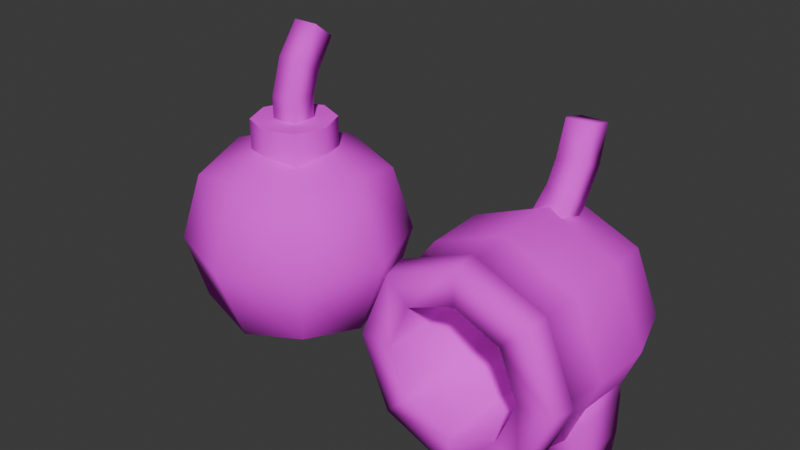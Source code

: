 # Source: Bomb.blend  (saved by Blender 5.1.30; exported with 4.5.12 LTS)
import bpy
from mathutils import Matrix  # noqa: F401  (used for matrix-valued properties, if any)

bpy.ops.wm.read_factory_settings(use_empty=True)
scene = bpy.context.scene
scene.name = 'Scene'

# ---- collections
col_collection = bpy.data.collections.new('Collection'); scene.collection.children.link(col_collection)
col_export = bpy.data.collections.new('Export'); scene.collection.children.link(col_export)

# ---- images (referenced by path relative to the original .blend; pixels are not part of the script)
import os
ASSET_DIR = os.environ.get("B2B_ASSET_DIR", "")  # directory of the original .blend (textures are referenced by path, not embedded)
HERE = os.path.dirname(os.path.abspath(__file__))  # packed textures are extracted next to this script under _unpacked/

def load_image(name, relpath, width, height, colorspace="sRGB"):
    """Load a texture the original file referenced (path relative to the .blend, or extracted next to this script)."""
    p = next((c for c in (os.path.join(HERE, relpath), os.path.join(ASSET_DIR, relpath)) if relpath and os.path.exists(c)), "")
    if p:
        img = bpy.data.images.load(p, check_existing=True)
        img.name = name
    else:  # same state as the original file: an image datablock whose file is absent (Cycles renders it pink)
        img = bpy.data.images.new(name, width, height)
        img.source = "FILE"
        img.filepath = "//" + (relpath or name)
    img.colorspace_settings.name = colorspace
    return img
img_bombalbedo_png = load_image('BombAlbedo.png', 'BombAlbedo.png', 1024, 1024, 'sRGB')

# ---- materials (node trees are filled in below, after node groups)
mat_material_001 = bpy.data.materials.new('Material.001')
mat_material_001.roughness = 0.7933

# ---- node groups
ng_uv_pixellate = bpy.data.node_groups.new('UV PIXELLATE', 'ShaderNodeTree')
_s = ng_uv_pixellate.interface.new_socket(name='UV IN', in_out='OUTPUT', socket_type='NodeSocketVector')
_s.subtype = 'XYZ'
_s = ng_uv_pixellate.interface.new_socket(name='UV OUT', in_out='INPUT', socket_type='NodeSocketVector')
_s.subtype = 'XYZ'
_s.min_value = -1e+04
_s.max_value = 1e+04
_N = ng_uv_pixellate.nodes; _L = ng_uv_pixellate.links
n0 = _N.new('ShaderNodeVectorMath'); n0.name = 'Vector Math'; n0.location = (-148, 133)
n0.operation = 'MULTIPLY'
n1 = _N.new('ShaderNodeVectorMath'); n1.name = 'Vector Math.001'; n1.location = (76, 124)
n1.operation = 'CEIL'
n2 = _N.new('ShaderNodeVectorMath'); n2.name = 'Vector Math.002'; n2.location = (402, 107)
n2.operation = 'DIVIDE'
n3 = _N.new('ShaderNodeValue'); n3.name = 'Value'; n3.location = (-406, -40)
n3.outputs[0].default_value = 128.0
n4 = _N.new('NodeGroupOutput'); n4.name = 'Group Output'; n4.location = (592, 67)
n5 = _N.new('NodeGroupInput'); n5.name = 'UV PIXELATE'; n5.location = (-520, 124)
_L.new(n0.outputs[0], n1.inputs[0])
_L.new(n1.outputs[0], n2.inputs[0])
_L.new(n3.outputs[0], n0.inputs[1])
_L.new(n3.outputs[0], n2.inputs[1])
_L.new(n5.outputs[0], n0.inputs[0])
_L.new(n2.outputs[0], n4.inputs[0])
n4.is_active_output = True

# ---- material node trees
mat_material_001.use_nodes = True; mat_material_001.node_tree.nodes.clear()
_N = mat_material_001.node_tree.nodes; _L = mat_material_001.node_tree.links
n0 = _N.new('ShaderNodeBsdfPrincipled'); n0.name = 'Principled BSDF'; n0.location = (454, 149)
n0.inputs[2].default_value = 1.0
n1 = _N.new('ShaderNodeOutputMaterial'); n1.name = 'Material Output'; n1.location = (854, 151)
n2 = _N.new('ShaderNodeVertexColor'); n2.name = 'Color Attribute'; n2.location = (-2641, 182)
n2.layer_name = 'Attribute'
n3 = _N.new('ShaderNodeSeparateColor'); n3.name = 'Separate Color'; n3.location = (-2020, 344)
n4 = _N.new('ShaderNodeTexWave'); n4.name = 'Wave Texture'; n4.location = (-1153, 753)
n4.width = 160
n4.wave_type = 'RINGS'
n4.inputs[1].default_value = 3.0
n4.inputs[3].default_value = 0.0
n4.inputs[4].default_value = 0.0
n5 = _N.new('ShaderNodeMix'); n5.name = 'Mix'; n5.location = (-184, 334)
n5.data_type = 'RGBA'
n6 = _N.new('ShaderNodeMapping'); n6.name = 'Mapping'; n6.location = (-1490, 683)
n6.vector_type = 'TEXTURE'
n6.inputs[2].default_value = (0.0, 0.0, 0.7854)
n7 = _N.new('ShaderNodeTexCoord'); n7.name = 'Texture Coordinate.001'; n7.location = (-3369, 298)
n8 = _N.new('ShaderNodeValToRGB'); n8.name = 'Color Ramp'; n8.location = (-845, 679)
n8.color_ramp.interpolation = 'CONSTANT'
while len(n8.color_ramp.elements) > 1: n8.color_ramp.elements.remove(n8.color_ramp.elements[-1])
n8.color_ramp.elements[0].position = 0.0; n8.color_ramp.elements[0].color = (0.448, 0.1507, 0.02608, 1.0)
_e = n8.color_ramp.elements.new(0.1091); _e.color = (1.0, 0.5587, 0.1613, 1.0)
n9 = _N.new('ShaderNodeGroup'); n9.name = 'Group'; n9.location = (-3067, 288)
n9.width = 309
n9.node_tree = ng_uv_pixellate
n10 = _N.new('NodeReroute'); n10.name = 'Reroute'; n10.location = (-2500, 620)
n10.width = 10
n10.socket_idname = 'NodeSocketVectorXYZ'
n11 = _N.new('NodeReroute'); n11.name = 'Reroute.001'; n11.location = (-2540, -180)
n11.width = 10
n11.socket_idname = 'NodeSocketVectorXYZ'
n12 = _N.new('ShaderNodeTexVoronoi'); n12.name = 'Voronoi Texture'; n12.location = (-2423, 24)
n12.width = 155
n12.inputs[2].default_value = 5.2
n12.inputs[3].default_value = 5.1
n13 = _N.new('ShaderNodeValToRGB'); n13.name = 'Color Ramp.001'; n13.location = (-1666, 115)
while len(n13.color_ramp.elements) > 1: n13.color_ramp.elements.remove(n13.color_ramp.elements[-1])
n13.color_ramp.elements[0].position = 0.6591; n13.color_ramp.elements[0].color = (0.5225, 0.5225, 0.5225, 1.0)
_e = n13.color_ramp.elements.new(1.0); _e.color = (1.0, 1.0, 1.0, 1.0)
n14 = _N.new('ShaderNodeMix'); n14.name = 'Mix.001'; n14.location = (-1192, 169)
n14.data_type = 'RGBA'
n14.inputs[6].default_value = (0.1055, 0.1216, 0.159, 1.0)
n14.inputs[7].default_value = (0.07762, 0.07493, 0.1228, 1.0)
n15 = _N.new('ShaderNodeTexVoronoi'); n15.name = 'Voronoi Texture.001'; n15.location = (-2228, -144)
n15.width = 155
n15.inputs[2].default_value = 0.07
n15.inputs[3].default_value = 1.0
n15.inputs[4].default_value = 1.0
n15.inputs[8].default_value = 0.9926
n16 = _N.new('ShaderNodeMath'); n16.name = 'Math.001'; n16.location = (-1871, 27)
n16.operation = 'MULTIPLY'
n17 = _N.new('ShaderNodeSeparateColor'); n17.name = 'Separate Color.001'; n17.location = (-797, 27)
n18 = _N.new('ShaderNodeVertexColor'); n18.name = 'Color Attribute.001'; n18.location = (-1011, -55)
n18.layer_name = 'Attribute'
n19 = _N.new('ShaderNodeMix'); n19.name = 'Mix.002'; n19.location = (164, 208)
n19.data_type = 'RGBA'
n20 = _N.new('ShaderNodeTexVoronoi'); n20.name = 'Voronoi Texture.002'; n20.location = (-1183, -316)
n20.width = 155
n20.inputs[2].default_value = 839.1
n20.inputs[8].default_value = 0.0
n21 = _N.new('NodeReroute'); n21.name = 'Reroute.002'; n21.location = (-2273, -553)
n21.width = 10
n21.socket_idname = 'NodeSocketVectorXYZ'
n22 = _N.new('ShaderNodeValToRGB'); n22.name = 'Color Ramp.002'; n22.location = (-325, -65)
n22.color_ramp.interpolation = 'CONSTANT'
while len(n22.color_ramp.elements) > 1: n22.color_ramp.elements.remove(n22.color_ramp.elements[-1])
n22.color_ramp.elements[0].position = 0.2273; n22.color_ramp.elements[0].color = (0.4452, 0.15, 0.02624, 1.0)
_e = n22.color_ramp.elements.new(0.3636); _e.color = (1.0, 0.5583, 0.162, 1.0)
n23 = _N.new('ShaderNodeMath'); n23.name = 'Math'; n23.location = (-557, -164)
n23.operation = 'MULTIPLY'
n24 = _N.new('ShaderNodeTexImage'); n24.name = 'Image Texture'; n24.location = (85, -332)
n24.image = img_bombalbedo_png
n24.interpolation = 'Closest'
n25 = _N.new('ShaderNodeMapping'); n25.name = 'Mapping.001'; n25.location = (-95, -372)
n25.vector_type = 'TEXTURE'
n26 = _N.new('ShaderNodeTexCoord'); n26.name = 'Texture Coordinate'; n26.location = (-275, -372)
_L.new(n2.outputs[0], n3.inputs[0])
_L.new(n3.outputs[0], n5.inputs[0])
_L.new(n8.outputs[0], n5.inputs[7])
_L.new(n6.outputs[0], n4.inputs[0])
_L.new(n4.outputs[0], n8.inputs[0])
_L.new(n7.outputs[2], n9.inputs[0])
_L.new(n9.outputs[0], n10.inputs[0])
_L.new(n10.outputs[0], n6.inputs[0])
_L.new(n9.outputs[0], n11.inputs[0])
_L.new(n11.outputs[0], n12.inputs[0])
_L.new(n14.outputs[2], n5.inputs[6])
_L.new(n13.outputs[0], n14.inputs[0])
_L.new(n11.outputs[0], n15.inputs[0])
_L.new(n15.outputs[0], n16.inputs[0])
_L.new(n12.outputs[0], n16.inputs[1])
_L.new(n16.outputs[0], n13.inputs[0])
_L.new(n18.outputs[0], n17.inputs[0])
_L.new(n5.outputs[2], n19.inputs[6])
_L.new(n17.outputs[1], n19.inputs[0])
_L.new(n11.outputs[0], n21.inputs[0])
_L.new(n21.outputs[0], n20.inputs[0])
_L.new(n17.outputs[1], n23.inputs[0])
_L.new(n20.outputs[0], n23.inputs[1])
_L.new(n23.outputs[0], n22.inputs[0])
_L.new(n22.outputs[0], n19.inputs[7])
_L.new(n25.outputs[0], n24.inputs[0])
_L.new(n26.outputs[2], n25.inputs[0])
_L.new(n0.outputs[0], n1.inputs[0])
_L.new(n24.outputs[0], n0.inputs[0])
n1.is_active_output = True

# ---- world
world_world = bpy.data.worlds.new('World'); scene.world = world_world
world_world.use_nodes = True; world_world.node_tree.nodes.clear()
_N = world_world.node_tree.nodes; _L = world_world.node_tree.links
n0 = _N.new('ShaderNodeOutputWorld'); n0.name = 'World Output'; n0.location = (200, 100)
n1 = _N.new('ShaderNodeBackground'); n1.name = 'Background'; n1.location = (-200, 100)
n1.inputs[0].default_value = (0.05088, 0.05088, 0.05088, 1.0)
_L.new(n1.outputs[0], n0.inputs[0])
n0.is_active_output = True
world_world.color = (0.05088, 0.05088, 0.05088)
world_world.sun_shadow_jitter_overblur = 0.0

# ---- meshes
me_cube_004 = bpy.data.meshes.new('Cube.004')
me_cube_004.from_pydata([(-0.1724, -0.1724, -0.1724), (-0.1724, -0.1724, 0.1724), (-0.1724, 0.1724, -0.1724), (-0.1724, 0.1724, 0.1724), (0.1724, -0.1724, -0.1724), (0.1724, -0.1724, 0.1724), (0.1724, 0.1724, -0.1724), (0.1724, 0.1724, 0.1724), (-0.2086, 0.0, -0.2086), (-0.2086, -0.2086, 0.0), (-0.2086, 0.0, 0.2086), (-0.2086, 0.2086, 0.0), (0.0, 0.2086, -0.2086), (0.0, 0.2086, 0.2086), (0.2086, 0.2086, 0.0), (0.2086, 0.0, -0.2086), (0.2086, 0.0, 0.2086), (0.2086, -0.2086, 0.0), (0.0, -0.2086, -0.2086), (0.0, -0.2086, 0.2086), (0.0, 0.0, 0.2901), (0.0, 0.0, -0.2901), (0.0, -0.2901, 0.0), (0.2901, 0.0, 0.0), (0.0, 0.2901, 0.0), (-0.2901, 0.0, 0.0), (-1.433e-09, 0.1085, 0.2226), (-1.433e-09, 0.1085, 0.3167), (0.07675, 0.07675, 0.2226), (0.07675, 0.07675, 0.3167), (0.1085, 0.0, 0.2226), (0.1085, 0.0, 0.3167), (0.07675, -0.07675, 0.2226), (0.07675, -0.07675, 0.3167), (-1.433e-09, -0.1085, 0.2226), (-1.433e-09, -0.1085, 0.3167), (-0.07675, -0.07675, 0.2226), (-0.07675, -0.07675, 0.3167), (-0.1085, 0.0, 0.2226), (-0.1085, 0.0, 0.3167), (-0.07675, 0.07675, 0.2226), (-0.07675, 0.07675, 0.3167), (0.03522, 0.03522, 0.2727), (0.03522, -0.03522, 0.2727), (-0.03522, 0.03522, 0.2727), (-0.03522, -0.03522, 0.2727), (0.03409, 0.1063, 0.5048), (0.03522, 0.05529, 0.4285), (0.03522, 0.03522, 0.3728), (0.03409, 0.05272, 0.5466), (0.03522, -0.004907, 0.467), (0.03522, -0.03522, 0.3728), (-0.03409, 0.1063, 0.5048), (-0.03522, 0.05529, 0.4285), (-0.03522, 0.03522, 0.3728), (-0.03522, -0.03522, 0.3728), (-0.03522, -0.004907, 0.467), (-0.03409, 0.05272, 0.5466)], [], [(25, 10, 3, 11), (24, 13, 7, 14), (23, 16, 5, 17), (22, 19, 1, 9), (21, 15, 4, 18), (20, 10, 1, 19), (16, 20, 19, 5), (7, 13, 20, 16), (13, 3, 10, 20), (8, 21, 18, 0), (2, 12, 21, 8), (12, 6, 15, 21), (18, 22, 9, 0), (4, 17, 22, 18), (17, 5, 19, 22), (15, 23, 17, 4), (6, 14, 23, 15), (14, 7, 16, 23), (12, 24, 14, 6), (2, 11, 24, 12), (11, 3, 13, 24), (8, 25, 11, 2), (0, 9, 25, 8), (9, 1, 10, 25), (26, 27, 29, 28), (28, 29, 31, 30), (30, 31, 33, 32), (32, 33, 35, 34), (34, 35, 37, 36), (36, 37, 39, 38), (29, 27, 41, 39, 37, 35, 33, 31), (38, 39, 41, 40), (40, 41, 27, 26), (26, 28, 30, 32, 34, 36, 38, 40), (46, 52, 57, 49), (44, 42, 43, 45), (45, 55, 54, 44), (55, 56, 53, 54), (56, 57, 52, 53), (44, 54, 48, 42), (54, 53, 47, 48), (53, 52, 46, 47), (42, 48, 51, 43), (48, 47, 50, 51), (47, 46, 49, 50), (43, 51, 55, 45), (51, 50, 56, 55), (50, 49, 57, 56)])
me_cube_004.polygons.foreach_set('use_smooth', [True] * 48)
_k = set([(26, 28), (26, 40), (27, 29), (27, 41), (28, 30), (29, 31), (30, 32), (31, 33), (32, 34), (33, 35), (34, 36), (35, 37), (36, 38), (37, 39), (38, 40), (39, 41)])
me_cube_004.attributes.new('sharp_edge', 'BOOLEAN', 'EDGE').data.foreach_set('value', [ (min(e.vertices), max(e.vertices)) in _k for e in me_cube_004.edges])
_uv = me_cube_004.uv_layers.new(name='UVMap')
_uv.uv.foreach_set('vector', [0.7006, 0.2994, 0.4083, 0.2994, 0.4083, 0.0, 0.7006, 0.0, 0.7006, 0.2994, 0.7006, 0.5917, 0.4083, 0.5917, 0.4083, 0.2994, 0.7006, 0.2994, 0.7006, 0.5917, 0.4083, 0.5917, 0.4083, 0.2994, 0.7006, 0.2994, 1.0, 0.2994, 1.0, 0.5917, 0.7006, 0.5917, 0.7006, 0.2994, 0.4083, 0.2994, 0.4083, 0.0, 0.7006, 0.0, 0.7006, 0.2994, 1.0, 0.2994, 1.0, 0.5917, 0.7006, 0.5917, 0.4083, 0.2994, 0.7006, 0.2994, 0.7006, 0.5917, 0.4083, 0.5917, 0.4083, 0.0, 0.7006, 0.0, 0.7006, 0.2994, 0.4083, 0.2994, 0.7006, 0.0, 1.0, 0.0, 1.0, 0.2994, 0.7006, 0.2994, 1.0, 0.2994, 0.7006, 0.2994, 0.7006, 0.0, 1.0, 0.0, 1.0, 0.5917, 0.7006, 0.5917, 0.7006, 0.2994, 1.0, 0.2994, 0.7006, 0.5917, 0.4083, 0.5917, 0.4083, 0.2994, 0.7006, 0.2994, 0.4083, 0.2994, 0.7006, 0.2994, 0.7006, 0.5917, 0.4083, 0.5917, 0.4083, 0.0, 0.7006, 0.0, 0.7006, 0.2994, 0.4083, 0.2994, 0.7006, 0.0, 1.0, 0.0, 1.0, 0.2994, 0.7006, 0.2994, 0.7006, 0.0, 0.7006, 0.2994, 0.4083, 0.2994, 0.4083, 0.0, 1.0, 0.0, 1.0, 0.2994, 0.7006, 0.2994, 0.7006, 0.0, 1.0, 0.2994, 1.0, 0.5917, 0.7006, 0.5917, 0.7006, 0.2994, 0.7006, 0.0, 0.7006, 0.2994, 0.4083, 0.2994, 0.4083, 0.0, 1.0, 0.0, 1.0, 0.2994, 0.7006, 0.2994, 0.7006, 0.0, 1.0, 0.2994, 1.0, 0.5917, 0.7006, 0.5917, 0.7006, 0.2994, 1.0, 0.2994, 0.7006, 0.2994, 0.7006, 0.0, 1.0, 0.0, 1.0, 0.5917, 0.7006, 0.5917, 0.7006, 0.2994, 1.0, 0.2994, 0.7006, 0.5917, 0.4083, 0.5917, 0.4083, 0.2994, 0.7006, 0.2994, 0.373, 0.9944, 0.373, 0.8767, 0.4769, 0.8767, 0.4769, 0.9944, 0.4769, 0.9944, 0.4769, 0.8767, 0.5807, 0.8767, 0.5807, 0.9944, 0.5807, 0.9944, 0.5807, 0.8767, 0.6846, 0.8767, 0.6846, 0.9944, 0.6846, 0.9944, 0.6846, 0.8767, 0.7885, 0.8767, 0.7885, 0.9944, 0.7885, 0.9944, 0.7885, 0.8767, 0.8924, 0.8767, 0.8924, 0.9944, 0.8924, 0.9944, 0.8924, 0.8767, 0.9962, 0.8767, 0.9962, 0.9944, 0.7881, 0.6274, 0.8913, 0.6274, 0.9642, 0.7004, 0.9642, 0.8035, 0.8913, 0.8765, 0.7881, 0.8765, 0.7152, 0.8035, 0.7152, 0.7004, 0.1652, 0.9944, 0.1652, 0.8767, 0.2691, 0.8767, 0.2691, 0.9944, 0.2691, 0.9944, 0.2691, 0.8767, 0.373, 0.8767, 0.373, 0.9944, 0.7152, 0.7004, 0.7881, 0.6274, 0.8913, 0.6274, 0.9642, 0.7004, 0.9642, 0.8035, 0.8913, 0.8765, 0.7881, 0.8765, 0.7152, 0.8035, 0.145, 0.0, 0.145, 0.1484, 9.732e-08, 0.1484, 0.0, 0.0, 0.1484, 0.1484, 0.0, 0.1484, 0.0, 0.0, 0.1484, 0.0, 0.1484, 0.1562, 0.1484, 0.3672, 0.0, 0.3672, 0.0, 0.1562, 0.1484, 0.3672, 0.1484, 0.5781, 0.0, 0.5781, 0.0, 0.3672, 0.1484, 0.5781, 0.1484, 0.7891, 0.0, 0.7891, 0.0, 0.5781, 0.1484, 0.1562, 0.1484, 0.3672, 0.0, 0.3672, 0.0, 0.1562, 0.1484, 0.3672, 0.1484, 0.5781, 0.0, 0.5781, 0.0, 0.3672, 0.1484, 0.5781, 0.1484, 0.7891, 0.0, 0.7891, 0.0, 0.5781, 0.1484, 0.1562, 0.1484, 0.3672, 0.0, 0.3672, 0.0, 0.1562, 0.1484, 0.3672, 0.1484, 0.5781, 0.0, 0.5781, 0.0, 0.3672, 0.1484, 0.5781, 0.1484, 0.7891, 0.0, 0.7891, 0.0, 0.5781, 0.1484, 0.1562, 0.1484, 0.3672, 0.0, 0.3672, 0.0, 0.1562, 0.1484, 0.3672, 0.1484, 0.5781, 0.0, 0.5781, 0.0, 0.3672, 0.1484, 0.5781, 0.1484, 0.7891, 0.0, 0.7891, 0.0, 0.5781])
_ca = me_cube_004.color_attributes.new('Attribute', 'BYTE_COLOR', 'CORNER')
_ca.data.foreach_set('color', [0.0, 0.009721, 1.0, 1.0, 0.0, 0.009721, 1.0, 1.0, 0.0, 0.009721, 1.0, 1.0, 0.0, 0.009721, 1.0, 1.0, 0.0, 0.009721, 1.0, 1.0, 0.0, 0.009721, 1.0, 1.0, 0.0, 0.009721, 1.0, 1.0, 0.0, 0.009721, 1.0, 1.0, 0.0, 0.009721, 1.0, 1.0, 0.0, 0.009721, 1.0, 1.0, 0.0, 0.009721, 1.0, 1.0, 0.0, 0.009721, 1.0, 1.0, 0.0, 0.009721, 1.0, 1.0, 0.0, 0.009721, 1.0, 1.0, 0.0, 0.009721, 1.0, 1.0, 0.0, 0.009721, 1.0, 1.0, 0.0, 0.009721, 1.0, 1.0, 0.0, 0.009721, 1.0, 1.0, 0.0, 0.009721, 1.0, 1.0, 0.0, 0.009721, 1.0, 1.0, 0.0, 0.009721, 1.0, 1.0, 0.0, 0.009721, 1.0, 1.0, 0.0, 0.009721, 1.0, 1.0, 0.0, 0.009721, 1.0, 1.0, 0.0, 0.009721, 1.0, 1.0, 0.0, 0.009721, 1.0, 1.0, 0.0, 0.009721, 1.0, 1.0, 0.0, 0.009721, 1.0, 1.0, 0.0, 0.009721, 1.0, 1.0, 0.0, 0.009721, 1.0, 1.0, 0.0, 0.009721, 1.0, 1.0, 0.0, 0.009721, 1.0, 1.0, 0.0, 0.009721, 1.0, 1.0, 0.0, 0.009721, 1.0, 1.0, 0.0, 0.009721, 1.0, 1.0, 0.0, 0.009721, 1.0, 1.0, 0.0, 0.009721, 1.0, 1.0, 0.0, 0.009721, 1.0, 1.0, 0.0, 0.009721, 1.0, 1.0, 0.0, 0.009721, 1.0, 1.0, 0.0, 0.009721, 1.0, 1.0, 0.0, 0.009721, 1.0, 1.0, 0.0, 0.009721, 1.0, 1.0, 0.0, 0.009721, 1.0, 1.0, 0.0, 0.009721, 1.0, 1.0, 0.0, 0.009721, 1.0, 1.0, 0.0, 0.009721, 1.0, 1.0, 0.0, 0.009721, 1.0, 1.0, 0.0, 0.009721, 1.0, 1.0, 0.0, 0.009721, 1.0, 1.0, 0.0, 0.009721, 1.0, 1.0, 0.0, 0.009721, 1.0, 1.0, 0.0, 0.009721, 1.0, 1.0, 0.0, 0.009721, 1.0, 1.0, 0.0, 0.009721, 1.0, 1.0, 0.0, 0.009721, 1.0, 1.0, 0.0, 0.009721, 1.0, 1.0, 0.0, 0.009721, 1.0, 1.0, 0.0, 0.009721, 1.0, 1.0, 0.0, 0.009721, 1.0, 1.0, 0.0, 0.009721, 1.0, 1.0, 0.0, 0.009721, 1.0, 1.0, 0.0, 0.009721, 1.0, 1.0, 0.0, 0.009721, 1.0, 1.0, 0.0, 0.009721, 1.0, 1.0, 0.0, 0.009721, 1.0, 1.0, 0.0, 0.009721, 1.0, 1.0, 0.0, 0.009721, 1.0, 1.0, 0.0, 0.009721, 1.0, 1.0, 0.0, 0.009721, 1.0, 1.0, 0.0, 0.009721, 1.0, 1.0, 0.0, 0.009721, 1.0, 1.0, 0.0, 0.009721, 1.0, 1.0, 0.0, 0.009721, 1.0, 1.0, 0.0, 0.009721, 1.0, 1.0, 0.0, 0.009721, 1.0, 1.0, 0.0, 0.009721, 1.0, 1.0, 0.0, 0.009721, 1.0, 1.0, 0.0, 0.009721, 1.0, 1.0, 0.0, 0.009721, 1.0, 1.0, 0.0, 0.009721, 1.0, 1.0, 0.0, 0.009721, 1.0, 1.0, 0.0, 0.009721, 1.0, 1.0, 0.0, 0.009721, 1.0, 1.0, 0.0, 0.009721, 1.0, 1.0, 0.0, 0.009721, 1.0, 1.0, 0.0, 0.009721, 1.0, 1.0, 0.0, 0.009721, 1.0, 1.0, 0.0, 0.009721, 1.0, 1.0, 0.0, 0.009721, 1.0, 1.0, 0.0, 0.009721, 1.0, 1.0, 0.0, 0.009721, 1.0, 1.0, 0.0, 0.009721, 1.0, 1.0, 0.0, 0.009721, 1.0, 1.0, 0.0, 0.009721, 1.0, 1.0, 0.0, 0.009721, 1.0, 1.0, 0.0, 0.009721, 1.0, 1.0, 0.0, 0.009721, 1.0, 1.0, 0.0, 0.009721, 1.0, 1.0, 0.0, 0.009721, 1.0, 1.0, 0.0, 0.009721, 1.0, 1.0, 0.0, 0.009721, 1.0, 1.0, 0.0, 0.009721, 1.0, 1.0, 0.0, 0.009721, 1.0, 1.0, 0.0, 0.009721, 1.0, 1.0, 0.0, 0.009721, 1.0, 1.0, 0.0, 0.009721, 1.0, 1.0, 0.0, 0.009721, 1.0, 1.0, 0.0, 0.009721, 1.0, 1.0, 0.0, 0.009721, 1.0, 1.0, 0.0, 0.009721, 1.0, 1.0, 0.0, 0.009721, 1.0, 1.0, 0.0, 0.009721, 1.0, 1.0, 0.0, 0.009721, 1.0, 1.0, 0.0, 0.009721, 1.0, 1.0, 0.0, 0.009721, 1.0, 1.0, 0.0, 0.009721, 1.0, 1.0, 0.0, 0.009721, 1.0, 1.0, 0.0, 0.009721, 1.0, 1.0, 0.0, 0.009721, 1.0, 1.0, 0.0, 0.009721, 1.0, 1.0, 0.0, 0.009721, 1.0, 1.0, 0.0, 0.009721, 1.0, 1.0, 0.0, 0.009721, 1.0, 1.0, 0.0, 0.009721, 1.0, 1.0, 0.0, 0.009721, 1.0, 1.0, 0.0, 0.009721, 1.0, 1.0, 0.0, 0.009721, 1.0, 1.0, 0.0, 0.009721, 1.0, 1.0, 0.0, 0.009721, 1.0, 1.0, 0.0, 0.009721, 1.0, 1.0, 0.0, 0.009721, 1.0, 1.0, 0.0, 0.009721, 1.0, 1.0, 0.0, 0.009721, 1.0, 1.0, 0.0, 0.009721, 1.0, 1.0, 0.0, 0.009721, 1.0, 1.0, 0.0, 0.009721, 1.0, 1.0, 0.0, 0.009721, 1.0, 1.0, 0.0, 0.009721, 1.0, 1.0, 0.0, 0.009721, 1.0, 1.0, 0.0, 0.009721, 1.0, 1.0, 0.0, 0.009721, 1.0, 1.0, 0.0, 0.009721, 1.0, 1.0, 0.0, 0.009721, 1.0, 1.0, 0.007499, 1.0, 0.0, 1.0, 0.007499, 1.0, 0.0, 1.0, 0.007499, 1.0, 0.0, 1.0, 0.007499, 1.0, 0.0, 1.0, 0.007499, 1.0, 0.0, 1.0, 0.007499, 1.0, 0.0, 1.0, 0.007499, 1.0, 0.0, 1.0, 0.007499, 1.0, 0.0, 1.0, 1.0, 0.0, 0.0, 1.0, 1.0, 0.0, 0.0, 1.0, 1.0, 0.0, 0.0, 1.0, 1.0, 0.0, 0.0, 1.0, 1.0, 0.0, 0.0, 1.0, 1.0, 0.0, 0.0, 1.0, 1.0, 0.0, 0.0, 1.0, 1.0, 0.0, 0.0, 1.0, 1.0, 0.0, 0.0, 1.0, 1.0, 0.0, 0.0, 1.0, 1.0, 0.0, 0.0, 1.0, 1.0, 0.0, 0.0, 1.0, 1.0, 0.0, 0.0, 1.0, 1.0, 0.0, 0.0, 1.0, 1.0, 0.0, 0.0, 1.0, 1.0, 0.0, 0.0, 1.0, 1.0, 0.0, 0.0, 1.0, 1.0, 0.0, 0.0, 1.0, 1.0, 0.0, 0.0, 1.0, 1.0, 0.0, 0.0, 1.0, 1.0, 0.0, 0.0, 1.0, 1.0, 0.0, 0.0, 1.0, 1.0, 0.0, 0.0, 1.0, 1.0, 0.0, 0.0, 1.0, 1.0, 0.0, 0.0, 1.0, 1.0, 0.0, 0.0, 1.0, 1.0, 0.0, 0.0, 1.0, 1.0, 0.0, 0.0, 1.0, 1.0, 0.0, 0.0, 1.0, 1.0, 0.0, 0.0, 1.0, 1.0, 0.0, 0.0, 1.0, 1.0, 0.0, 0.0, 1.0, 1.0, 0.0, 0.0, 1.0, 1.0, 0.0, 0.0, 1.0, 1.0, 0.0, 0.0, 1.0, 1.0, 0.0, 0.0, 1.0, 1.0, 0.0, 0.0, 1.0, 1.0, 0.0, 0.0, 1.0, 1.0, 0.0, 0.0, 1.0, 1.0, 0.0, 0.0, 1.0, 1.0, 0.0, 0.0, 1.0, 1.0, 0.0, 0.0, 1.0, 1.0, 0.0, 0.0, 1.0, 1.0, 0.0, 0.0, 1.0, 1.0, 0.0, 0.0, 1.0, 1.0, 0.0, 0.0, 1.0, 1.0, 0.0, 0.0, 1.0, 1.0, 0.0, 0.0, 1.0])
me_cube_004.materials.append(mat_material_001)
me_cube_004.use_paint_bone_selection = False
me_cube_004.use_paint_mask = True
me_cube_004.update()
me_cube_001 = bpy.data.meshes.new('Cube.001')
me_cube_001.from_pydata([(-0.03522, 0.0338, 0.233), (-0.03522, 0.07841, 0.1785), (0.03522, 0.0338, 0.233), (0.03522, 0.07841, 0.1785), (-0.03409, 0.1685, 0.435), (-0.03522, 0.1417, 0.3473), (-0.03522, 0.1113, 0.2964), (-0.03409, 0.2347, 0.42), (-0.03522, 0.2096, 0.325), (-0.03522, 0.1559, 0.2419), (0.03409, 0.1685, 0.435), (0.03522, 0.1417, 0.3473), (0.03522, 0.1113, 0.2964), (0.03522, 0.1559, 0.2419), (0.03522, 0.2096, 0.325), (0.03409, 0.2347, 0.42), (9.831e-09, 0.2978, 0.09232), (2.92e-08, -0.2695, 0.1729), (0.05831, 0.2978, 0.06816), (0.1153, -0.2695, 0.1251), (0.08247, 0.2978, 0.009851), (0.1631, -0.2695, 0.009851), (0.05831, 0.2978, -0.04846), (0.1153, -0.2695, -0.1054), (9.831e-09, 0.2978, -0.07262), (2.92e-08, -0.2695, -0.1532), (-0.05831, 0.2978, -0.04846), (-0.1153, -0.2695, -0.1054), (-0.08247, 0.2978, 0.009851), (-0.1631, -0.2695, 0.009851), (-0.05831, 0.2978, 0.06816), (-0.1153, -0.2695, 0.1251), (2.523e-08, 0.2096, 0.2215), (3.033e-08, -0.1014, 0.2643), (0.1799, -0.1014, 0.1897), (0.1496, 0.2096, 0.1595), (0.2544, -0.1014, 0.009851), (0.2116, 0.2096, 0.009851), (0.1799, -0.1014, -0.17), (0.1496, 0.2096, -0.1398), (3.033e-08, -0.1014, -0.2446), (2.523e-08, 0.2096, -0.2018), (-0.1799, -0.1014, -0.17), (-0.1496, 0.2096, -0.1398), (-0.2544, -0.1014, 0.009851), (-0.2116, 0.2096, 0.009851), (-0.1799, -0.1014, 0.1897), (-0.1496, 0.2096, 0.1595), (3.106e-08, 0.05409, 0.2704), (0.1842, 0.05409, 0.1941), (0.2605, 0.05409, 0.009851), (0.1842, 0.05409, -0.1744), (3.106e-08, 0.05409, -0.2507), (-0.1842, 0.05409, -0.1744), (-0.2605, 0.05409, 0.009851), (-0.1842, 0.05409, 0.1941), (6.482e-08, -0.2012, 0.2426), (0.1646, -0.2012, 0.1744), (0.2328, -0.2012, 0.009851), (0.1646, -0.2012, -0.1547), (6.482e-08, -0.2012, -0.2229), (-0.1646, -0.2012, -0.1547), (-0.2328, -0.2012, 0.009851), (-0.1646, -0.2012, 0.1744), (3.38e-08, -0.2125, 0.2684), (0.1828, -0.2125, 0.1927), (0.2586, -0.2125, 0.009851), (0.1828, -0.2125, -0.173), (3.38e-08, -0.2125, -0.2487), (-0.1828, -0.2125, -0.173), (-0.2586, -0.2125, 0.009851), (-0.1828, -0.2125, 0.1927), (0.1732, -0.2695, 0.183), (2.92e-08, -0.2695, 0.2548), (0.2449, -0.2695, 0.009851), (0.1732, -0.2695, -0.1633), (2.92e-08, -0.2695, -0.2351), (-0.1732, -0.2695, -0.1633), (-0.2449, -0.2695, 0.009851), (-0.1732, -0.2695, 0.183), (0.1153, 0.11, 0.1251), (3.455e-08, 0.11, 0.1729), (0.1631, 0.11, 0.009851), (0.1153, 0.11, -0.1054), (3.455e-08, 0.11, -0.1532), (-0.1153, 0.11, -0.1054), (-0.1631, 0.11, 0.009851), (-0.1153, 0.11, 0.1251), (0.07881, 0.148, 0.08866), (6.303e-08, 0.148, 0.1213), (0.1115, 0.148, 0.009851), (0.07881, 0.148, -0.06896), (6.303e-08, 0.148, -0.1016), (-0.07881, 0.148, -0.06896), (-0.1115, 0.148, 0.009851), (-0.07881, 0.148, 0.08866), (0.1394, -0.0853, -0.2784), (0.1326, -0.09209, -0.2716), (0.1394, 0.03803, -0.2784), (0.1326, 0.04482, -0.2716), (0.2127, -0.0853, -0.2784), (0.2195, -0.09209, -0.2716), (0.2127, 0.03803, -0.2784), (0.2195, 0.04482, -0.2716), (-0.2127, -0.0853, -0.2784), (-0.2195, -0.09209, -0.2716), (-0.2127, 0.03803, -0.2784), (-0.2195, 0.04482, -0.2716), (-0.1394, -0.0853, -0.2784), (-0.1326, -0.09209, -0.2716), (-0.1394, 0.03803, -0.2784), (-0.1326, 0.04482, -0.2716), (0.1326, -0.09209, -0.09402), (0.1415, -0.08215, -0.07925), (0.1415, 0.03488, -0.07925), (0.1326, 0.04482, -0.09402), (0.2105, -0.08215, -0.0458), (0.2195, -0.09209, -0.0519), (0.2105, 0.03488, -0.0458), (0.2195, 0.04482, -0.0519), (-0.2195, -0.09209, -0.0519), (-0.2105, -0.08215, -0.0458), (-0.2105, 0.03488, -0.0458), (-0.2195, 0.04482, -0.0519), (-0.1415, -0.08215, -0.07925), (-0.1326, -0.09209, -0.09402), (-0.1415, 0.03488, -0.07925), (-0.1326, 0.04482, -0.09402), (0.1289, -0.09579, -0.1327), (0.1287, -0.09595, -0.2311), (0.1287, 0.04868, -0.2311), (0.1289, 0.04851, -0.1327), (0.2242, -0.09683, -0.1133), (0.2241, -0.0967, -0.2118), (0.2241, 0.04943, -0.2118), (0.2242, 0.04956, -0.1133), (-0.2242, -0.09683, -0.1133), (-0.2241, -0.0967, -0.2118), (-0.2241, 0.04943, -0.2118), (-0.2242, 0.04956, -0.1133), (-0.1289, -0.09579, -0.1327), (-0.1287, -0.09595, -0.2311), (-0.1287, 0.04868, -0.2311), (-0.1289, 0.04851, -0.1327)], [], [(4, 10, 15, 7), (2, 0, 1, 3), (3, 13, 12, 2), (13, 14, 11, 12), (14, 15, 10, 11), (2, 12, 6, 0), (12, 11, 5, 6), (11, 10, 4, 5), (0, 6, 9, 1), (6, 5, 8, 9), (5, 4, 7, 8), (1, 9, 13, 3), (9, 8, 14, 13), (8, 7, 15, 14), (64, 73, 72, 65), (65, 72, 74, 66), (66, 74, 75, 67), (67, 75, 76, 68), (68, 76, 77, 69), (69, 77, 78, 70), (70, 78, 79, 71), (71, 79, 73, 64), (16, 18, 20, 22, 24, 26, 28, 30), (30, 47, 32, 16), (55, 46, 33, 48), (28, 45, 47, 30), (54, 44, 46, 55), (26, 43, 45, 28), (53, 42, 44, 54), (24, 41, 43, 26), (52, 40, 42, 53), (22, 39, 41, 24), (51, 38, 40, 52), (20, 37, 39, 22), (50, 36, 38, 51), (18, 35, 37, 20), (49, 34, 36, 50), (16, 32, 35, 18), (48, 33, 34, 49), (32, 48, 49, 35), (35, 49, 50, 37), (37, 50, 51, 39), (39, 51, 52, 41), (41, 52, 53, 43), (43, 53, 54, 45), (45, 54, 55, 47), (47, 55, 48, 32), (46, 63, 56, 33), (44, 62, 63, 46), (42, 61, 62, 44), (40, 60, 61, 42), (38, 59, 60, 40), (36, 58, 59, 38), (34, 57, 58, 36), (33, 56, 57, 34), (63, 71, 64, 56), (62, 70, 71, 63), (61, 69, 70, 62), (60, 68, 69, 61), (59, 67, 68, 60), (58, 66, 67, 59), (57, 65, 66, 58), (56, 64, 65, 57), (17, 19, 72, 73), (19, 21, 74, 72), (21, 23, 75, 74), (23, 25, 76, 75), (25, 27, 77, 76), (27, 29, 78, 77), (29, 31, 79, 78), (31, 17, 73, 79), (25, 23, 83, 84), (29, 27, 85, 86), (17, 31, 87, 81), (19, 17, 81, 80), (23, 21, 82, 83), (27, 25, 84, 85), (31, 29, 86, 87), (21, 19, 80, 82), (86, 85, 93, 94), (88, 89, 95, 94, 93, 92, 91, 90), (84, 83, 91, 92), (82, 80, 88, 90), (87, 86, 94, 95), (85, 84, 92, 93), (83, 82, 90, 91), (80, 81, 89, 88), (81, 87, 95, 89), (98, 96, 97, 99), (102, 98, 99, 103), (100, 102, 103, 101), (96, 100, 101, 97), (106, 104, 105, 107), (110, 106, 107, 111), (108, 110, 111, 109), (104, 108, 109, 105), (98, 102, 100, 96), (106, 110, 108, 104), (113, 114, 115, 112), (114, 118, 119, 115), (118, 116, 117, 119), (116, 113, 112, 117), (121, 122, 123, 120), (122, 126, 127, 123), (126, 124, 125, 127), (124, 121, 120, 125), (118, 114, 113, 116), (126, 122, 121, 124), (135, 132, 133, 134), (131, 135, 134, 130), (132, 128, 129, 133), (128, 131, 130, 129), (143, 140, 141, 142), (139, 143, 142, 138), (140, 136, 137, 141), (136, 139, 138, 137), (132, 117, 112, 128), (97, 129, 130, 99), (128, 112, 115, 131), (101, 133, 129, 97), (131, 115, 119, 135), (99, 130, 134, 103), (135, 119, 117, 132), (103, 134, 133, 101), (140, 125, 120, 136), (105, 137, 138, 107), (136, 120, 123, 139), (109, 141, 137, 105), (139, 123, 127, 143), (107, 138, 142, 111), (143, 127, 125, 140), (111, 142, 141, 109)])
me_cube_001.polygons.foreach_set('use_smooth', [True] * 132)
_uv = me_cube_001.uv_layers.new(name='UVMap')
_uv.uv.foreach_set('vector', [0.145, 0.0, 0.145, 0.1484, 9.732e-08, 0.1484, 0.0, 0.0, 0.1484, 0.1484, 0.0, 0.1484, 0.0, 0.0, 0.1484, 0.0, 0.1484, 0.1562, 0.1484, 0.3672, 0.0, 0.3672, 0.0, 0.1562, 0.1484, 0.3672, 0.1484, 0.5781, 0.0, 0.5781, 0.0, 0.3672, 0.1484, 0.5781, 0.1484, 0.7891, 0.0, 0.7891, 0.0, 0.5781, 0.1484, 0.1562, 0.1484, 0.3672, 0.0, 0.3672, 0.0, 0.1562, 0.1484, 0.3672, 0.1484, 0.5781, 0.0, 0.5781, 0.0, 0.3672, 0.1484, 0.5781, 0.1484, 0.7891, 0.0, 0.7891, 0.0, 0.5781, 0.1484, 0.1562, 0.1484, 0.3672, 0.0, 0.3672, 0.0, 0.1562, 0.1484, 0.3672, 0.1484, 0.5781, 0.0, 0.5781, 0.0, 0.3672, 0.1484, 0.5781, 0.1484, 0.7891, 0.0, 0.7891, 0.0, 0.5781, 0.1484, 0.1562, 0.1484, 0.3672, 0.0, 0.3672, 0.0, 0.1562, 0.1484, 0.3672, 0.1484, 0.5781, 0.0, 0.5781, 0.0, 0.3672, 0.1484, 0.5781, 0.1484, 0.7891, 0.0, 0.7891, 0.0, 0.5781, 0.9824, 0.5537, 0.9824, 0.602, 0.8374, 0.602, 0.8374, 0.5537, 0.8374, 0.5537, 0.8374, 0.602, 0.6925, 0.602, 0.6925, 0.5537, 0.6925, 0.5537, 0.6925, 0.602, 0.5476, 0.602, 0.5476, 0.5537, 0.5476, 0.5537, 0.5476, 0.602, 0.4026, 0.602, 0.4026, 0.5537, 0.9843, 0.5537, 0.9843, 0.602, 0.8394, 0.602, 0.8394, 0.5537, 0.8394, 0.5537, 0.8394, 0.602, 0.6945, 0.602, 0.6945, 0.5537, 0.6945, 0.5537, 0.6945, 0.602, 0.5495, 0.602, 0.5495, 0.5537, 0.5495, 0.5537, 0.5495, 0.602, 0.4046, 0.602, 0.4046, 0.5537, 0.75, 0.49, 0.9197, 0.4197, 0.99, 0.25, 0.9197, 0.08029, 0.75, 0.01, 0.5803, 0.08029, 0.51, 0.25, 0.5803, 0.4197, 0.5495, 0.02232, 0.5495, 0.2156, 0.4046, 0.2156, 0.4046, 0.02232, 0.5495, 0.3122, 0.5495, 0.4088, 0.4046, 0.4088, 0.4046, 0.3122, 0.6945, 0.02232, 0.6945, 0.2156, 0.5495, 0.2156, 0.5495, 0.02232, 0.6945, 0.3122, 0.6945, 0.4088, 0.5495, 0.4088, 0.5495, 0.3122, 0.8394, 0.02232, 0.8394, 0.2156, 0.6945, 0.2156, 0.6945, 0.02232, 0.8394, 0.3122, 0.8394, 0.4088, 0.6945, 0.4088, 0.6945, 0.3122, 0.9843, 0.02232, 0.9843, 0.2156, 0.8394, 0.2156, 0.8394, 0.02232, 0.9843, 0.3122, 0.9843, 0.4088, 0.8394, 0.4088, 0.8394, 0.3122, 0.5476, 0.02232, 0.5476, 0.2156, 0.4026, 0.2156, 0.4026, 0.02232, 0.5476, 0.3122, 0.5476, 0.4088, 0.4026, 0.4088, 0.4026, 0.3122, 0.6925, 0.02232, 0.6925, 0.2156, 0.5476, 0.2156, 0.5476, 0.02232, 0.6925, 0.3122, 0.6925, 0.4088, 0.5476, 0.4088, 0.5476, 0.3122, 0.8374, 0.02232, 0.8374, 0.2156, 0.6925, 0.2156, 0.6925, 0.02232, 0.8374, 0.3122, 0.8374, 0.4088, 0.6925, 0.4088, 0.6925, 0.3122, 0.9824, 0.02232, 0.9824, 0.2156, 0.8374, 0.2156, 0.8374, 0.02232, 0.9824, 0.3122, 0.9824, 0.4088, 0.8374, 0.4088, 0.8374, 0.3122, 0.9824, 0.2156, 0.9824, 0.3122, 0.8374, 0.3122, 0.8374, 0.2156, 0.8374, 0.2156, 0.8374, 0.3122, 0.6925, 0.3122, 0.6925, 0.2156, 0.6925, 0.2156, 0.6925, 0.3122, 0.5476, 0.3122, 0.5476, 0.2156, 0.5476, 0.2156, 0.5476, 0.3122, 0.4026, 0.3122, 0.4026, 0.2156, 0.9843, 0.2156, 0.9843, 0.3122, 0.8394, 0.3122, 0.8394, 0.2156, 0.8394, 0.2156, 0.8394, 0.3122, 0.6945, 0.3122, 0.6945, 0.2156, 0.6945, 0.2156, 0.6945, 0.3122, 0.5495, 0.3122, 0.5495, 0.2156, 0.5495, 0.2156, 0.5495, 0.3122, 0.4046, 0.3122, 0.4046, 0.2156, 0.5495, 0.4088, 0.5495, 0.5054, 0.4046, 0.5054, 0.4046, 0.4088, 0.6945, 0.4088, 0.6945, 0.5054, 0.5495, 0.5054, 0.5495, 0.4088, 0.8394, 0.4088, 0.8394, 0.5054, 0.6945, 0.5054, 0.6945, 0.4088, 0.9843, 0.4088, 0.9843, 0.5054, 0.8394, 0.5054, 0.8394, 0.4088, 0.5476, 0.4088, 0.5476, 0.5054, 0.4026, 0.5054, 0.4026, 0.4088, 0.6925, 0.4088, 0.6925, 0.5054, 0.5476, 0.5054, 0.5476, 0.4088, 0.8374, 0.4088, 0.8374, 0.5054, 0.6925, 0.5054, 0.6925, 0.4088, 0.9824, 0.4088, 0.9824, 0.5054, 0.8374, 0.5054, 0.8374, 0.4088, 0.5495, 0.5054, 0.5495, 0.5537, 0.4046, 0.5537, 0.4046, 0.5054, 0.6945, 0.5054, 0.6945, 0.5537, 0.5495, 0.5537, 0.5495, 0.5054, 0.8394, 0.5054, 0.8394, 0.5537, 0.6945, 0.5537, 0.6945, 0.5054, 0.9843, 0.5054, 0.9843, 0.5537, 0.8394, 0.5537, 0.8394, 0.5054, 0.5476, 0.5054, 0.5476, 0.5537, 0.4026, 0.5537, 0.4026, 0.5054, 0.6925, 0.5054, 0.6925, 0.5537, 0.5476, 0.5537, 0.5476, 0.5054, 0.8374, 0.5054, 0.8374, 0.5537, 0.6925, 0.5537, 0.6925, 0.5054, 0.9824, 0.5054, 0.9824, 0.5537, 0.8374, 0.5537, 0.8374, 0.5054, 0.7476, 0.2929, 0.7779, 0.2803, 0.9173, 0.4197, 0.7476, 0.49, 0.7779, 0.2803, 0.7905, 0.25, 0.9876, 0.25, 0.9173, 0.4197, 0.7905, 0.25, 0.7779, 0.2197, 0.9173, 0.08029, 0.9876, 0.25, 0.7779, 0.2197, 0.7476, 0.2071, 0.7476, 0.01, 0.9173, 0.08029, 0.7476, 0.2071, 0.7173, 0.2197, 0.5779, 0.08029, 0.7476, 0.01, 0.7173, 0.2197, 0.7047, 0.25, 0.5076, 0.25, 0.5779, 0.08029, 0.7047, 0.25, 0.7173, 0.2803, 0.5779, 0.4197, 0.5076, 0.25, 0.7173, 0.2803, 0.7476, 0.2929, 0.7476, 0.49, 0.5779, 0.4197, 0.7476, 0.2071, 0.7779, 0.2197, 0.8606, 0.137, 0.7476, 0.09022, 0.7047, 0.25, 0.7173, 0.2197, 0.6346, 0.137, 0.5878, 0.25, 0.7476, 0.2929, 0.7173, 0.2803, 0.6346, 0.363, 0.7476, 0.4098, 0.7779, 0.2803, 0.7476, 0.2929, 0.7476, 0.4098, 0.8606, 0.363, 0.7779, 0.2197, 0.7905, 0.25, 0.9074, 0.25, 0.8606, 0.137, 0.7173, 0.2197, 0.7476, 0.2071, 0.7476, 0.09022, 0.6346, 0.137, 0.7173, 0.2803, 0.7047, 0.25, 0.5878, 0.25, 0.6346, 0.363, 0.7905, 0.25, 0.7779, 0.2803, 0.8606, 0.363, 0.9074, 0.25, 0.1959, 0.6643, 0.2621, 0.5981, 0.2789, 0.6386, 0.2364, 0.6811, 0.3389, 0.7836, 0.2789, 0.7836, 0.2364, 0.7411, 0.2364, 0.6811, 0.2789, 0.6386, 0.3389, 0.6386, 0.3814, 0.6811, 0.3814, 0.7411, 0.3557, 0.5981, 0.4219, 0.6643, 0.3814, 0.6811, 0.3389, 0.6386, 0.4219, 0.7579, 0.3557, 0.8241, 0.3389, 0.7836, 0.3814, 0.7411, 0.1959, 0.7579, 0.1959, 0.6643, 0.2364, 0.6811, 0.2364, 0.7411, 0.2621, 0.5981, 0.3557, 0.5981, 0.3389, 0.6386, 0.2789, 0.6386, 0.4219, 0.6643, 0.4219, 0.7579, 0.3814, 0.7411, 0.3814, 0.6811, 0.3557, 0.8241, 0.2621, 0.8241, 0.2789, 0.7836, 0.3389, 0.7836, 0.2621, 0.8241, 0.1959, 0.7579, 0.2364, 0.7411, 0.2789, 0.7836, 0.9855, 0.9876, 0.9855, 0.8582, 0.9968, 0.8511, 0.9968, 0.9947, 0.8643, 0.9876, 0.9855, 0.9876, 0.9968, 0.9947, 0.8504, 0.9947, 0.8643, 0.8582, 0.8643, 0.9876, 0.8504, 0.9947, 0.85, 0.8511, 0.9855, 0.8582, 0.8643, 0.8582, 0.85, 0.8511, 0.9968, 0.8511, 0.4052, 0.993, 0.2707, 0.993, 0.2638, 0.989, 0.4032, 0.989, 0.5318, 0.993, 0.4052, 0.993, 0.4032, 0.989, 0.5427, 0.989, 0.8643, 0.8582, 0.8643, 0.9876, 0.849, 0.9947, 0.85, 0.8511, 0.9855, 0.8582, 0.8643, 0.8582, 0.85, 0.8511, 0.9968, 0.8511, 0.9855, 0.9876, 0.8643, 0.9876, 0.8643, 0.8582, 0.9855, 0.8582, 0.9855, 0.9876, 0.8643, 0.9876, 0.8643, 0.8582, 0.9855, 0.8582, 0.5806, 0.8615, 0.5806, 0.9843, 0.5658, 0.9947, 0.5658, 0.8511, 0.5806, 0.9843, 0.6947, 0.9843, 0.7115, 0.9947, 0.5658, 0.9947, 0.6947, 0.9843, 0.6947, 0.8615, 0.7125, 0.8511, 0.7115, 0.9947, 0.6947, 0.8615, 0.5806, 0.8615, 0.5658, 0.8511, 0.7125, 0.8511, 0.5832, 0.8615, 0.5832, 0.9843, 0.5698, 0.9947, 0.5698, 0.8511, 0.5832, 0.9843, 0.7176, 0.9843, 0.7392, 0.9947, 0.5698, 0.9947, 0.7176, 0.9843, 0.7176, 0.8615, 0.7398, 0.8511, 0.7392, 0.9947, 0.7176, 0.8615, 0.5832, 0.8615, 0.5698, 0.8511, 0.7398, 0.8511, 0.6947, 0.9843, 0.5806, 0.9843, 0.5806, 0.8615, 0.6947, 0.8615, 0.7176, 0.9843, 0.5832, 0.9843, 0.5832, 0.8615, 0.7176, 0.8615, 0.7503, 0.9947, 0.7509, 0.8511, 0.8126, 0.8511, 0.8126, 0.9947, 0.4032, 0.9072, 0.5427, 0.8958, 0.5427, 0.9538, 0.4032, 0.9652, 0.7509, 0.8511, 0.7648, 0.7074, 0.8244, 0.7074, 0.8126, 0.8511, 0.2638, 0.9072, 0.4032, 0.9072, 0.4032, 0.9652, 0.2638, 0.9652, 0.7631, 0.9947, 0.7638, 0.8511, 0.8249, 0.8511, 0.824, 0.9947, 0.4032, 0.8958, 0.5427, 0.9072, 0.5427, 0.9652, 0.4032, 0.9538, 0.7638, 0.8511, 0.753, 0.7074, 0.8127, 0.7074, 0.8249, 0.8511, 0.2638, 0.8958, 0.4032, 0.8958, 0.4032, 0.9538, 0.2638, 0.9538, 0.7509, 0.8511, 0.7125, 0.8511, 0.7413, 0.7074, 0.7648, 0.7074, 0.2638, 0.989, 0.2638, 0.9652, 0.4032, 0.9652, 0.4032, 0.989, 0.2638, 0.9072, 0.2638, 0.8845, 0.4032, 0.8845, 0.4032, 0.9072, 0.85, 0.8511, 0.8126, 0.8511, 0.8244, 0.7074, 0.849, 0.7074, 0.4032, 0.9072, 0.4032, 0.8845, 0.5427, 0.8597, 0.5427, 0.8958, 0.4032, 0.989, 0.4032, 0.9652, 0.5427, 0.9538, 0.5427, 0.989, 0.7503, 0.9947, 0.7115, 0.9947, 0.7125, 0.8511, 0.7509, 0.8511, 0.8504, 0.9947, 0.8126, 0.9947, 0.8126, 0.8511, 0.85, 0.8511, 0.7638, 0.8511, 0.7398, 0.8511, 0.7158, 0.7074, 0.753, 0.7074, 0.2638, 0.989, 0.2638, 0.9538, 0.4032, 0.9538, 0.4032, 0.989, 0.2638, 0.8958, 0.2638, 0.8597, 0.4032, 0.8597, 0.4032, 0.8958, 0.85, 0.8511, 0.8249, 0.8511, 0.8127, 0.7074, 0.849, 0.7074, 0.4032, 0.8958, 0.4032, 0.8597, 0.5427, 0.8845, 0.5427, 0.9072, 0.4032, 0.989, 0.4032, 0.9538, 0.5427, 0.9652, 0.5427, 0.989, 0.7631, 0.9947, 0.7392, 0.9947, 0.7398, 0.8511, 0.7638, 0.8511, 0.849, 0.9947, 0.824, 0.9947, 0.8249, 0.8511, 0.85, 0.8511])
_ca = me_cube_001.color_attributes.new('Attribute', 'BYTE_COLOR', 'CORNER')
_ca.data.foreach_set('color', [0.007499, 1.0, 0.0, 1.0, 0.007499, 1.0, 0.0, 1.0, 0.007499, 1.0, 0.0, 1.0, 0.007499, 1.0, 0.0, 1.0, 0.007499, 1.0, 0.0, 1.0, 0.007499, 1.0, 0.0, 1.0, 0.007499, 1.0, 0.0, 1.0, 0.007499, 1.0, 0.0, 1.0, 1.0, 0.0, 0.0, 1.0, 1.0, 0.0, 0.0, 1.0, 1.0, 0.0, 0.0, 1.0, 1.0, 0.0, 0.0, 1.0, 1.0, 0.0, 0.0, 1.0, 1.0, 0.0, 0.0, 1.0, 1.0, 0.0, 0.0, 1.0, 1.0, 0.0, 0.0, 1.0, 1.0, 0.0, 0.0, 1.0, 1.0, 0.0, 0.0, 1.0, 1.0, 0.0, 0.0, 1.0, 1.0, 0.0, 0.0, 1.0, 1.0, 0.0, 0.0, 1.0, 1.0, 0.0, 0.0, 1.0, 1.0, 0.0, 0.0, 1.0, 1.0, 0.0, 0.0, 1.0, 1.0, 0.0, 0.0, 1.0, 1.0, 0.0, 0.0, 1.0, 1.0, 0.0, 0.0, 1.0, 1.0, 0.0, 0.0, 1.0, 1.0, 0.0, 0.0, 1.0, 1.0, 0.0, 0.0, 1.0, 1.0, 0.0, 0.0, 1.0, 1.0, 0.0, 0.0, 1.0, 1.0, 0.0, 0.0, 1.0, 1.0, 0.0, 0.0, 1.0, 1.0, 0.0, 0.0, 1.0, 1.0, 0.0, 0.0, 1.0, 1.0, 0.0, 0.0, 1.0, 1.0, 0.0, 0.0, 1.0, 1.0, 0.0, 0.0, 1.0, 1.0, 0.0, 0.0, 1.0, 1.0, 0.0, 0.0, 1.0, 1.0, 0.0, 0.0, 1.0, 1.0, 0.0, 0.0, 1.0, 1.0, 0.0, 0.0, 1.0, 1.0, 0.0, 0.0, 1.0, 1.0, 0.0, 0.0, 1.0, 1.0, 0.0, 0.0, 1.0, 1.0, 0.0, 0.0, 1.0, 1.0, 0.0, 0.0, 1.0, 1.0, 0.0, 0.0, 1.0, 1.0, 0.0, 0.0, 1.0, 1.0, 0.0, 0.0, 1.0, 1.0, 0.0, 0.0, 1.0, 1.0, 0.0, 0.0, 1.0, 1.0, 0.0, 0.0, 1.0, 1.0, 0.0, 0.0, 1.0, 1.0, 1.0, 1.0, 1.0, 1.0, 1.0, 1.0, 1.0, 1.0, 1.0, 1.0, 1.0, 1.0, 1.0, 1.0, 1.0, 1.0, 1.0, 1.0, 1.0, 1.0, 1.0, 1.0, 1.0, 1.0, 1.0, 1.0, 1.0, 1.0, 1.0, 1.0, 1.0, 1.0, 1.0, 1.0, 1.0, 1.0, 1.0, 1.0, 1.0, 1.0, 1.0, 1.0, 1.0, 1.0, 1.0, 1.0, 1.0, 1.0, 1.0, 1.0, 1.0, 1.0, 1.0, 1.0, 1.0, 1.0, 1.0, 1.0, 1.0, 1.0, 1.0, 1.0, 1.0, 1.0, 1.0, 1.0, 1.0, 1.0, 1.0, 1.0, 1.0, 1.0, 1.0, 1.0, 1.0, 1.0, 1.0, 1.0, 1.0, 1.0, 1.0, 1.0, 1.0, 1.0, 1.0, 1.0, 1.0, 1.0, 1.0, 1.0, 1.0, 1.0, 1.0, 1.0, 1.0, 1.0, 1.0, 1.0, 1.0, 1.0, 1.0, 1.0, 1.0, 1.0, 1.0, 1.0, 1.0, 1.0, 1.0, 1.0, 1.0, 1.0, 1.0, 1.0, 1.0, 1.0, 1.0, 1.0, 1.0, 1.0, 1.0, 1.0, 1.0, 1.0, 1.0, 1.0, 1.0, 1.0, 1.0, 1.0, 1.0, 1.0, 1.0, 1.0, 1.0, 1.0, 1.0, 1.0, 1.0, 1.0, 1.0, 1.0, 1.0, 1.0, 1.0, 1.0, 1.0, 1.0, 1.0, 1.0, 1.0, 1.0, 1.0, 1.0, 1.0, 1.0, 1.0, 1.0, 1.0, 1.0, 1.0, 1.0, 1.0, 1.0, 1.0, 1.0, 1.0, 1.0, 1.0, 1.0, 1.0, 1.0, 1.0, 1.0, 1.0, 1.0, 1.0, 1.0, 1.0, 1.0, 1.0, 1.0, 1.0, 1.0, 1.0, 1.0, 1.0, 1.0, 1.0, 1.0, 1.0, 1.0, 1.0, 1.0, 1.0, 1.0, 1.0, 1.0, 1.0, 1.0, 1.0, 1.0, 1.0, 1.0, 1.0, 1.0, 1.0, 1.0, 1.0, 1.0, 1.0, 1.0, 1.0, 1.0, 1.0, 1.0, 1.0, 1.0, 1.0, 1.0, 1.0, 1.0, 1.0, 1.0, 1.0, 1.0, 1.0, 1.0, 1.0, 1.0, 1.0, 1.0, 1.0, 1.0, 1.0, 1.0, 1.0, 1.0, 1.0, 1.0, 1.0, 1.0, 1.0, 1.0, 1.0, 1.0, 1.0, 1.0, 1.0, 1.0, 1.0, 1.0, 1.0, 1.0, 1.0, 1.0, 1.0, 1.0, 1.0, 1.0, 1.0, 1.0, 1.0, 1.0, 1.0, 1.0, 1.0, 1.0, 1.0, 1.0, 1.0, 1.0, 1.0, 1.0, 1.0, 1.0, 1.0, 1.0, 1.0, 1.0, 1.0, 1.0, 1.0, 1.0, 1.0, 1.0, 1.0, 1.0, 1.0, 1.0, 1.0, 1.0, 1.0, 1.0, 1.0, 1.0, 1.0, 1.0, 1.0, 1.0, 1.0, 1.0, 1.0, 1.0, 1.0, 1.0, 1.0, 1.0, 1.0, 1.0, 1.0, 1.0, 1.0, 1.0, 1.0, 1.0, 1.0, 1.0, 1.0, 1.0, 1.0, 1.0, 1.0, 1.0, 1.0, 1.0, 1.0, 1.0, 1.0, 1.0, 1.0, 1.0, 1.0, 1.0, 1.0, 1.0, 1.0, 1.0, 1.0, 1.0, 1.0, 1.0, 1.0, 1.0, 1.0, 1.0, 1.0, 1.0, 1.0, 1.0, 1.0, 1.0, 1.0, 1.0, 1.0, 1.0, 1.0, 1.0, 1.0, 1.0, 1.0, 1.0, 1.0, 1.0, 1.0, 1.0, 1.0, 1.0, 1.0, 1.0, 1.0, 1.0, 1.0, 1.0, 1.0, 1.0, 1.0, 1.0, 1.0, 1.0, 1.0, 1.0, 1.0, 1.0, 1.0, 1.0, 1.0, 1.0, 1.0, 1.0, 1.0, 1.0, 1.0, 1.0, 1.0, 1.0, 1.0, 1.0, 1.0, 1.0, 1.0, 1.0, 1.0, 1.0, 1.0, 1.0, 1.0, 1.0, 1.0, 1.0, 1.0, 1.0, 1.0, 1.0, 1.0, 1.0, 1.0, 1.0, 1.0, 1.0, 1.0, 1.0, 1.0, 1.0, 1.0, 1.0, 1.0, 1.0, 1.0, 1.0, 1.0, 1.0, 1.0, 1.0, 1.0, 1.0, 1.0, 1.0, 1.0, 1.0, 1.0, 1.0, 1.0, 1.0, 1.0, 1.0, 1.0, 1.0, 1.0, 1.0, 1.0, 1.0, 1.0, 1.0, 1.0, 1.0, 1.0, 1.0, 1.0, 1.0, 1.0, 1.0, 1.0, 1.0, 1.0, 1.0, 1.0, 1.0, 1.0, 1.0, 1.0, 1.0, 1.0, 1.0, 1.0, 1.0, 1.0, 1.0, 1.0, 1.0, 1.0, 1.0, 1.0, 1.0, 1.0, 1.0, 1.0, 1.0, 1.0, 1.0, 1.0, 1.0, 1.0, 1.0, 1.0, 1.0, 1.0, 1.0, 1.0, 1.0, 1.0, 1.0, 1.0, 1.0, 1.0, 1.0, 1.0, 1.0, 1.0, 1.0, 1.0, 1.0, 1.0, 1.0, 1.0, 1.0, 1.0, 1.0, 1.0, 1.0, 1.0, 1.0, 1.0, 1.0, 1.0, 1.0, 1.0, 1.0, 1.0, 1.0, 1.0, 1.0, 1.0, 1.0, 1.0, 1.0, 1.0, 1.0, 1.0, 1.0, 1.0, 1.0, 1.0, 1.0, 1.0, 1.0, 1.0, 1.0, 1.0, 1.0, 1.0, 1.0, 1.0, 1.0, 1.0, 1.0, 1.0, 1.0, 1.0, 1.0, 1.0, 1.0, 1.0, 1.0, 1.0, 1.0, 1.0, 1.0, 1.0, 1.0, 1.0, 1.0, 1.0, 1.0, 1.0, 1.0, 1.0, 1.0, 1.0, 1.0, 1.0, 1.0, 1.0, 1.0, 1.0, 1.0, 1.0, 1.0, 1.0, 1.0, 1.0, 1.0, 1.0, 1.0, 1.0, 1.0, 1.0, 1.0, 1.0, 1.0, 1.0, 1.0, 1.0, 1.0, 1.0, 1.0, 1.0, 1.0, 1.0, 1.0, 1.0, 1.0, 1.0, 1.0, 1.0, 1.0, 1.0, 1.0, 1.0, 1.0, 1.0, 1.0, 1.0, 1.0, 1.0, 1.0, 1.0, 1.0, 1.0, 1.0, 1.0, 1.0, 1.0, 1.0, 1.0, 1.0, 1.0, 1.0, 1.0, 1.0, 1.0, 1.0, 1.0, 1.0, 1.0, 1.0, 1.0, 1.0, 1.0, 1.0, 1.0, 1.0, 1.0, 1.0, 1.0, 1.0, 1.0, 1.0, 1.0, 1.0, 1.0, 1.0, 1.0, 1.0, 1.0, 1.0, 1.0, 1.0, 1.0, 1.0, 1.0, 1.0, 1.0, 1.0, 1.0, 1.0, 1.0, 1.0, 1.0, 1.0, 1.0, 1.0, 1.0, 1.0, 1.0, 1.0, 1.0, 1.0, 1.0, 1.0, 1.0, 1.0, 1.0, 1.0, 1.0, 1.0, 1.0, 1.0, 1.0, 1.0, 1.0, 1.0, 1.0, 1.0, 1.0, 1.0, 1.0, 1.0, 1.0, 1.0, 1.0, 1.0, 1.0, 1.0, 1.0, 1.0, 1.0, 1.0, 1.0, 1.0, 1.0, 1.0, 1.0, 1.0, 1.0, 1.0, 1.0, 1.0, 1.0, 1.0, 1.0, 1.0, 1.0, 1.0, 1.0, 1.0, 1.0, 1.0, 1.0, 1.0, 1.0, 1.0, 1.0, 1.0, 1.0, 1.0, 1.0, 1.0, 1.0, 1.0, 1.0, 1.0, 1.0, 1.0, 1.0, 1.0, 1.0, 1.0, 1.0, 1.0, 1.0, 1.0, 1.0, 1.0, 1.0, 1.0, 1.0, 1.0, 1.0, 1.0, 1.0, 1.0, 1.0, 1.0, 1.0, 1.0, 1.0, 1.0, 1.0, 1.0, 1.0, 1.0, 1.0, 1.0, 1.0, 1.0, 1.0, 1.0, 1.0, 1.0, 1.0, 1.0, 1.0, 1.0, 1.0, 1.0, 1.0, 1.0, 1.0, 1.0, 1.0, 1.0, 1.0, 1.0, 1.0, 1.0, 1.0, 1.0, 1.0, 1.0, 1.0, 1.0, 1.0, 1.0, 1.0, 1.0, 1.0, 1.0, 1.0, 1.0, 1.0, 1.0, 1.0, 1.0, 1.0, 1.0, 1.0, 1.0, 1.0, 1.0, 1.0, 1.0, 1.0, 1.0, 1.0, 1.0, 1.0, 1.0, 1.0, 1.0, 1.0, 1.0, 1.0, 1.0, 1.0, 1.0, 1.0, 1.0, 1.0, 1.0, 1.0, 1.0, 1.0, 1.0, 1.0, 1.0, 1.0, 1.0, 1.0, 1.0, 1.0, 1.0, 1.0, 1.0, 1.0, 1.0, 1.0, 1.0, 1.0, 1.0, 1.0, 1.0, 1.0, 1.0, 1.0, 1.0, 1.0, 1.0, 1.0, 1.0, 1.0, 1.0, 1.0, 1.0, 1.0, 1.0, 1.0, 1.0, 1.0, 1.0, 1.0, 1.0, 1.0, 1.0, 1.0, 1.0, 1.0, 1.0, 1.0, 1.0, 1.0, 1.0, 1.0, 1.0, 1.0, 1.0, 1.0, 1.0, 1.0, 1.0, 1.0, 1.0, 1.0, 1.0, 1.0, 1.0, 1.0, 1.0, 1.0, 1.0, 1.0, 1.0, 1.0, 1.0, 1.0, 1.0, 1.0, 1.0, 1.0, 1.0, 1.0, 1.0, 1.0, 1.0, 1.0, 1.0, 1.0, 1.0, 1.0, 1.0, 1.0, 1.0, 1.0, 1.0, 1.0, 1.0, 1.0, 1.0, 1.0, 1.0, 1.0, 1.0, 1.0, 1.0, 1.0, 1.0, 1.0, 1.0, 1.0, 1.0, 1.0, 1.0, 1.0, 1.0, 1.0, 1.0, 1.0, 1.0, 1.0, 1.0, 1.0, 1.0, 1.0, 1.0, 1.0, 1.0, 1.0, 1.0, 1.0, 1.0, 1.0, 1.0, 1.0, 1.0, 1.0, 1.0, 1.0, 1.0, 1.0, 1.0, 1.0, 1.0, 1.0, 1.0, 1.0, 1.0, 1.0, 1.0, 1.0, 1.0, 1.0, 1.0, 1.0, 1.0, 1.0, 1.0, 1.0, 1.0, 1.0, 1.0, 1.0, 1.0, 1.0, 1.0, 1.0, 1.0, 1.0, 1.0, 1.0, 1.0, 1.0, 1.0, 1.0, 1.0, 1.0, 1.0, 1.0, 1.0, 1.0, 1.0, 1.0, 1.0, 1.0, 1.0, 1.0, 1.0, 1.0, 1.0, 1.0, 1.0, 1.0, 1.0, 1.0, 1.0, 1.0, 1.0, 1.0, 1.0, 1.0, 1.0, 1.0, 1.0, 1.0, 1.0, 1.0, 1.0, 1.0, 1.0, 1.0, 1.0, 1.0, 1.0, 1.0, 1.0, 1.0, 1.0, 1.0, 1.0, 1.0, 1.0, 1.0, 1.0, 1.0, 1.0, 1.0, 1.0, 1.0, 1.0, 1.0, 1.0, 1.0, 1.0, 1.0, 1.0, 1.0, 1.0, 1.0, 1.0, 1.0, 1.0, 1.0, 1.0, 1.0, 1.0, 1.0, 1.0, 1.0, 1.0, 1.0, 1.0, 1.0, 1.0, 1.0, 1.0, 1.0, 1.0, 1.0, 1.0, 1.0, 1.0, 1.0, 1.0, 1.0, 1.0, 1.0, 1.0, 1.0, 1.0, 1.0, 1.0, 1.0, 1.0, 1.0, 1.0, 1.0, 1.0, 1.0, 1.0, 1.0, 1.0, 1.0, 1.0, 1.0, 1.0, 1.0, 1.0, 1.0, 1.0, 1.0, 1.0, 1.0, 1.0, 1.0, 1.0, 1.0, 1.0, 1.0, 1.0, 1.0, 1.0, 1.0, 1.0, 1.0, 1.0, 1.0, 1.0, 1.0, 1.0, 1.0, 1.0, 1.0, 1.0, 1.0, 1.0, 1.0, 1.0, 1.0, 1.0, 1.0, 1.0, 1.0, 1.0, 1.0, 1.0, 1.0, 1.0, 1.0, 1.0, 1.0, 1.0, 1.0, 1.0, 1.0, 1.0, 1.0, 1.0, 1.0, 1.0, 1.0, 1.0, 1.0, 1.0, 1.0, 1.0, 1.0, 1.0, 1.0, 1.0, 1.0, 1.0, 1.0, 1.0, 1.0, 1.0, 1.0, 1.0, 1.0, 1.0, 1.0, 1.0, 1.0, 1.0, 1.0, 1.0, 1.0, 1.0, 1.0, 1.0, 1.0, 1.0, 1.0, 1.0, 1.0, 1.0, 1.0, 1.0, 1.0, 1.0, 1.0, 1.0, 1.0, 1.0, 1.0, 1.0, 1.0, 1.0, 1.0, 1.0, 1.0, 1.0, 1.0, 1.0, 1.0, 1.0, 1.0, 1.0, 1.0, 1.0, 1.0, 1.0, 1.0, 1.0, 1.0, 1.0, 1.0, 1.0, 1.0, 1.0, 1.0, 1.0, 1.0, 1.0, 1.0, 1.0, 1.0, 1.0, 1.0, 1.0, 1.0, 1.0, 1.0, 1.0, 1.0, 1.0, 1.0, 1.0, 1.0, 1.0, 1.0, 1.0, 1.0, 1.0, 1.0, 1.0, 1.0, 1.0, 1.0, 1.0, 1.0, 1.0, 1.0, 1.0, 1.0, 1.0, 1.0, 1.0, 1.0, 1.0, 1.0, 1.0, 1.0, 1.0, 1.0, 1.0, 1.0, 1.0, 1.0, 1.0, 1.0, 1.0, 1.0, 1.0, 1.0, 1.0, 1.0, 1.0, 1.0, 1.0, 1.0, 1.0, 1.0, 1.0, 1.0, 1.0, 1.0, 1.0, 1.0, 1.0, 1.0, 1.0, 1.0, 1.0, 1.0, 1.0, 1.0, 1.0, 1.0, 1.0, 1.0, 1.0, 1.0, 1.0, 1.0, 1.0, 1.0, 1.0, 1.0, 1.0, 1.0, 1.0, 1.0, 1.0, 1.0, 1.0, 1.0, 1.0, 1.0, 1.0, 1.0, 1.0, 1.0, 1.0, 1.0, 1.0, 1.0, 1.0, 1.0, 1.0, 1.0, 1.0, 1.0, 1.0, 1.0, 1.0, 1.0, 1.0, 1.0, 1.0, 1.0, 1.0, 1.0, 1.0, 1.0, 1.0, 1.0, 1.0, 1.0, 1.0, 1.0, 1.0, 1.0, 1.0, 1.0, 1.0, 1.0, 1.0, 1.0, 1.0, 1.0, 1.0, 1.0, 1.0, 1.0, 1.0, 1.0, 1.0, 1.0, 1.0, 1.0, 1.0, 1.0, 1.0, 1.0, 1.0, 1.0, 1.0, 1.0, 1.0, 1.0, 1.0, 1.0, 1.0, 1.0, 1.0, 1.0, 1.0, 1.0, 1.0, 1.0, 1.0, 1.0, 1.0, 1.0, 1.0, 1.0, 1.0, 1.0, 1.0, 1.0, 1.0, 1.0, 1.0, 1.0, 1.0, 1.0, 1.0, 1.0, 1.0, 1.0, 1.0, 1.0, 1.0, 1.0, 1.0, 1.0, 1.0, 1.0, 1.0, 1.0, 1.0, 1.0, 1.0, 1.0, 1.0, 1.0, 1.0, 1.0, 1.0, 1.0, 1.0, 1.0, 1.0, 1.0, 1.0, 1.0, 1.0, 1.0, 1.0, 1.0, 1.0, 1.0, 1.0, 1.0, 1.0, 1.0, 1.0, 1.0, 1.0, 1.0, 1.0, 1.0, 1.0, 1.0, 1.0, 1.0, 1.0, 1.0, 1.0, 1.0, 1.0, 1.0, 1.0, 1.0, 1.0, 1.0, 1.0, 1.0, 1.0, 1.0, 1.0, 1.0, 1.0, 1.0, 1.0, 1.0, 1.0, 1.0, 1.0, 1.0, 1.0, 1.0, 1.0, 1.0, 1.0, 1.0, 1.0, 1.0, 1.0, 1.0, 1.0, 1.0, 1.0, 1.0, 1.0, 1.0, 1.0, 1.0, 1.0, 1.0, 1.0, 1.0, 1.0, 1.0, 1.0, 1.0, 1.0, 1.0, 1.0, 1.0, 1.0, 1.0, 1.0, 1.0, 1.0, 1.0, 1.0, 1.0, 1.0, 1.0, 1.0, 1.0, 1.0, 1.0, 1.0, 1.0, 1.0, 1.0, 1.0, 1.0, 1.0, 1.0, 1.0, 1.0, 1.0, 1.0, 1.0, 1.0, 1.0, 1.0, 1.0, 1.0, 1.0, 1.0, 1.0, 1.0, 1.0, 1.0, 1.0, 1.0, 1.0, 1.0, 1.0, 1.0, 1.0, 1.0, 1.0, 1.0, 1.0, 1.0, 1.0, 1.0, 1.0, 1.0, 1.0, 1.0, 1.0, 1.0, 1.0, 1.0, 1.0, 1.0, 1.0, 1.0, 1.0, 1.0, 1.0, 1.0, 1.0, 1.0, 1.0, 1.0, 1.0, 1.0, 1.0, 1.0, 1.0, 1.0, 1.0, 1.0, 1.0, 1.0, 1.0, 1.0, 1.0, 1.0, 1.0, 1.0, 1.0, 1.0, 1.0, 1.0, 1.0, 1.0, 1.0, 1.0, 1.0, 1.0, 1.0, 1.0, 1.0, 1.0, 1.0, 1.0, 1.0, 1.0, 1.0, 1.0, 1.0, 1.0, 1.0, 1.0, 1.0, 1.0, 1.0, 1.0, 1.0, 1.0, 1.0, 1.0, 1.0, 1.0, 1.0, 1.0, 1.0, 1.0, 1.0, 1.0, 1.0, 1.0, 1.0, 1.0, 1.0, 1.0, 1.0, 1.0, 1.0, 1.0, 1.0, 1.0, 1.0, 1.0, 1.0, 1.0, 1.0, 1.0, 1.0, 1.0, 1.0, 1.0, 1.0, 1.0, 1.0, 1.0, 1.0, 1.0, 1.0, 1.0, 1.0, 1.0, 1.0, 1.0, 1.0, 1.0, 1.0, 1.0, 1.0, 1.0, 1.0, 1.0, 1.0, 1.0, 1.0, 1.0, 1.0, 1.0, 1.0, 1.0, 1.0, 1.0, 1.0, 1.0, 1.0, 1.0, 1.0, 1.0, 1.0, 1.0, 1.0, 1.0, 1.0, 1.0, 1.0, 1.0, 1.0, 1.0, 1.0, 1.0, 1.0, 1.0, 1.0, 1.0, 1.0, 1.0, 1.0, 1.0, 1.0, 1.0, 1.0, 1.0, 1.0, 1.0, 1.0, 1.0, 1.0, 1.0, 1.0, 1.0, 1.0, 1.0, 1.0, 1.0, 1.0, 1.0, 1.0, 1.0, 1.0, 1.0, 1.0, 1.0, 1.0, 1.0, 1.0, 1.0, 1.0, 1.0, 1.0, 1.0, 1.0, 1.0, 1.0, 1.0, 1.0, 1.0, 1.0, 1.0, 1.0, 1.0, 1.0, 1.0, 1.0, 1.0, 1.0, 1.0, 1.0, 1.0, 1.0, 1.0, 1.0, 1.0, 1.0, 1.0, 1.0, 1.0, 1.0, 1.0, 1.0, 1.0, 1.0, 1.0, 1.0, 1.0, 1.0, 1.0, 1.0, 1.0, 1.0, 1.0, 1.0, 1.0, 1.0, 1.0, 1.0, 1.0, 1.0, 1.0, 1.0, 1.0, 1.0, 1.0, 1.0, 1.0, 1.0, 1.0, 1.0, 1.0, 1.0, 1.0, 1.0, 1.0, 1.0, 1.0, 1.0, 1.0, 1.0, 1.0, 1.0, 1.0, 1.0, 1.0, 1.0, 1.0, 1.0, 1.0, 1.0, 1.0, 1.0, 1.0, 1.0, 1.0, 1.0, 1.0, 1.0, 1.0, 1.0, 1.0, 1.0, 1.0, 1.0, 1.0, 1.0, 1.0, 1.0, 1.0, 1.0, 1.0, 1.0, 1.0, 1.0, 1.0, 1.0, 1.0, 1.0, 1.0, 1.0, 1.0, 1.0, 1.0, 1.0, 1.0, 1.0, 1.0, 1.0, 1.0, 1.0, 1.0, 1.0, 1.0, 1.0, 1.0, 1.0, 1.0, 1.0, 1.0, 1.0, 1.0, 1.0, 1.0, 1.0, 1.0])
me_cube_001.materials.append(mat_material_001)
me_cube_001.use_paint_bone_selection = False
me_cube_001.use_paint_mask = True
me_cube_001.update()

# ---- objects
ob_cube_001 = bpy.data.objects.new('Cube.001', me_cube_004)
ob_cube_002 = bpy.data.objects.new('Cube.002', me_cube_001)

# ---- transforms, parenting, visibility, modifiers, constraints
ob_cube_001.location = (0.0, 0.0, 0.0)
ob_cube_002.location = (0.7, 0.0, 0.0)

# ---- collection membership
col_collection.objects.link(ob_cube_001)
col_collection.objects.link(ob_cube_002)

# ---- scene / render settings (as saved in the file)
scene.frame_start = 1; scene.frame_end = 250; scene.frame_set(1)
scene.render.engine = 'CYCLES'
scene.render.bake_bias = 0.0
scene.render.bake_samples = 0
scene.cycles.sampling_pattern = 'TABULATED_SOBOL'
scene.cycles.bake_type = 'DIFFUSE'
scene.eevee.use_volume_custom_range = False
bpy.context.view_layer.update()

# ---- added for rendering (the .blend has no active camera and no usable light): camera, sun
cam_auto = bpy.data.cameras.new('AutoCamera')
cam_auto.lens = 50.0
cam_auto.sensor_width = 36.0
cam_auto.clip_end = 1000.0
ob_auto_camera = bpy.data.objects.new('AutoCamera', cam_auto)
scene.collection.objects.link(ob_auto_camera)
ob_auto_camera.location = (1.82998, -1.78989, 1.32406)
ob_auto_camera.rotation_euler = (1.09748, -7.21219e-08, 0.694738)
scene.camera = ob_auto_camera
light_auto_sun = bpy.data.lights.new('AutoSun', 'SUN')
light_auto_sun.energy = 3.0
light_auto_sun.angle = 0.0523599
ob_auto_sun = bpy.data.objects.new('AutoSun', light_auto_sun)
scene.collection.objects.link(ob_auto_sun)
ob_auto_sun.rotation_euler = (0.872665, 0.174533, 0.523599)
bpy.context.view_layer.update()
